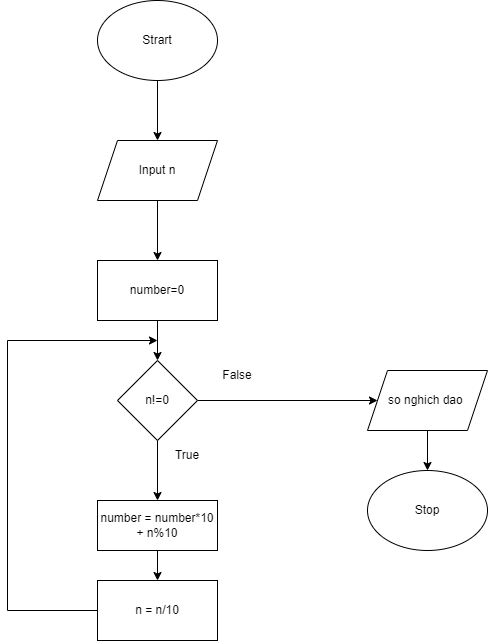

The diagram above was exported from draw.io. Its source (the exported page's mxGraphModel, read from the mxfile embedded in the PNG):
<mxGraphModel dx="1038" dy="649" grid="1" gridSize="10" guides="1" tooltips="1" connect="1" arrows="1" fold="1" page="1" pageScale="1" pageWidth="3300" pageHeight="4681" math="0" shadow="0">
  <root>
    <mxCell id="0" />
    <mxCell id="1" parent="0" />
    <mxCell id="DB_EsxDT7e7y_QKF3umj-2" style="edgeStyle=orthogonalEdgeStyle;rounded=0;orthogonalLoop=1;jettySize=auto;html=1;" parent="1" source="DB_EsxDT7e7y_QKF3umj-1" edge="1">
      <mxGeometry relative="1" as="geometry">
        <mxPoint x="470" y="200" as="targetPoint" />
      </mxGeometry>
    </mxCell>
    <mxCell id="DB_EsxDT7e7y_QKF3umj-1" value="Strart" style="ellipse;whiteSpace=wrap;html=1;" parent="1" vertex="1">
      <mxGeometry x="410" y="60" width="120" height="80" as="geometry" />
    </mxCell>
    <mxCell id="DB_EsxDT7e7y_QKF3umj-4" style="edgeStyle=orthogonalEdgeStyle;rounded=0;orthogonalLoop=1;jettySize=auto;html=1;" parent="1" source="DB_EsxDT7e7y_QKF3umj-3" edge="1">
      <mxGeometry relative="1" as="geometry">
        <mxPoint x="470" y="320" as="targetPoint" />
      </mxGeometry>
    </mxCell>
    <mxCell id="DB_EsxDT7e7y_QKF3umj-3" value="Input n" style="shape=parallelogram;perimeter=parallelogramPerimeter;whiteSpace=wrap;html=1;fixedSize=1;" parent="1" vertex="1">
      <mxGeometry x="410" y="200" width="120" height="60" as="geometry" />
    </mxCell>
    <mxCell id="DB_EsxDT7e7y_QKF3umj-6" style="edgeStyle=orthogonalEdgeStyle;rounded=0;orthogonalLoop=1;jettySize=auto;html=1;" parent="1" source="DB_EsxDT7e7y_QKF3umj-5" target="DB_EsxDT7e7y_QKF3umj-7" edge="1">
      <mxGeometry relative="1" as="geometry">
        <mxPoint x="470" y="420" as="targetPoint" />
      </mxGeometry>
    </mxCell>
    <mxCell id="DB_EsxDT7e7y_QKF3umj-5" value="number=0" style="rounded=0;whiteSpace=wrap;html=1;" parent="1" vertex="1">
      <mxGeometry x="410" y="320" width="120" height="60" as="geometry" />
    </mxCell>
    <mxCell id="DB_EsxDT7e7y_QKF3umj-8" style="edgeStyle=orthogonalEdgeStyle;rounded=0;orthogonalLoop=1;jettySize=auto;html=1;" parent="1" source="DB_EsxDT7e7y_QKF3umj-7" edge="1">
      <mxGeometry relative="1" as="geometry">
        <mxPoint x="470" y="560" as="targetPoint" />
      </mxGeometry>
    </mxCell>
    <mxCell id="b4x5v7wFL3VAieY0n6ii-1" style="edgeStyle=orthogonalEdgeStyle;rounded=0;orthogonalLoop=1;jettySize=auto;html=1;" edge="1" parent="1" source="DB_EsxDT7e7y_QKF3umj-7">
      <mxGeometry relative="1" as="geometry">
        <mxPoint x="690" y="460" as="targetPoint" />
      </mxGeometry>
    </mxCell>
    <mxCell id="DB_EsxDT7e7y_QKF3umj-7" value="n!=0" style="rhombus;whiteSpace=wrap;html=1;" parent="1" vertex="1">
      <mxGeometry x="430" y="420" width="80" height="80" as="geometry" />
    </mxCell>
    <mxCell id="DB_EsxDT7e7y_QKF3umj-10" style="edgeStyle=orthogonalEdgeStyle;rounded=0;orthogonalLoop=1;jettySize=auto;html=1;" parent="1" source="DB_EsxDT7e7y_QKF3umj-9" target="DB_EsxDT7e7y_QKF3umj-11" edge="1">
      <mxGeometry relative="1" as="geometry">
        <mxPoint x="470" y="660" as="targetPoint" />
      </mxGeometry>
    </mxCell>
    <mxCell id="DB_EsxDT7e7y_QKF3umj-9" value="number = number*10&lt;br&gt;+ n%10" style="rounded=0;whiteSpace=wrap;html=1;" parent="1" vertex="1">
      <mxGeometry x="410" y="560" width="120" height="50" as="geometry" />
    </mxCell>
    <mxCell id="DB_EsxDT7e7y_QKF3umj-20" style="edgeStyle=orthogonalEdgeStyle;rounded=0;orthogonalLoop=1;jettySize=auto;html=1;" parent="1" source="DB_EsxDT7e7y_QKF3umj-11" edge="1">
      <mxGeometry relative="1" as="geometry">
        <mxPoint x="470" y="400" as="targetPoint" />
        <Array as="points">
          <mxPoint x="320" y="670" />
          <mxPoint x="320" y="400" />
        </Array>
      </mxGeometry>
    </mxCell>
    <mxCell id="DB_EsxDT7e7y_QKF3umj-11" value="n = n/10" style="rounded=0;whiteSpace=wrap;html=1;" parent="1" vertex="1">
      <mxGeometry x="410" y="640" width="120" height="60" as="geometry" />
    </mxCell>
    <mxCell id="DB_EsxDT7e7y_QKF3umj-14" style="edgeStyle=orthogonalEdgeStyle;rounded=0;orthogonalLoop=1;jettySize=auto;html=1;" parent="1" source="DB_EsxDT7e7y_QKF3umj-13" edge="1">
      <mxGeometry relative="1" as="geometry">
        <mxPoint x="740" y="530" as="targetPoint" />
      </mxGeometry>
    </mxCell>
    <mxCell id="DB_EsxDT7e7y_QKF3umj-13" value="so nghich dao&amp;nbsp;" style="shape=parallelogram;perimeter=parallelogramPerimeter;whiteSpace=wrap;html=1;fixedSize=1;" parent="1" vertex="1">
      <mxGeometry x="680" y="430" width="120" height="60" as="geometry" />
    </mxCell>
    <mxCell id="DB_EsxDT7e7y_QKF3umj-15" value="Stop" style="ellipse;whiteSpace=wrap;html=1;" parent="1" vertex="1">
      <mxGeometry x="680" y="530" width="120" height="80" as="geometry" />
    </mxCell>
    <mxCell id="DB_EsxDT7e7y_QKF3umj-18" value="False" style="text;html=1;strokeColor=none;fillColor=none;align=center;verticalAlign=middle;whiteSpace=wrap;rounded=0;" parent="1" vertex="1">
      <mxGeometry x="520" y="420" width="60" height="30" as="geometry" />
    </mxCell>
    <mxCell id="DB_EsxDT7e7y_QKF3umj-19" value="True" style="text;html=1;strokeColor=none;fillColor=none;align=center;verticalAlign=middle;whiteSpace=wrap;rounded=0;" parent="1" vertex="1">
      <mxGeometry x="470" y="500" width="60" height="30" as="geometry" />
    </mxCell>
  </root>
</mxGraphModel>